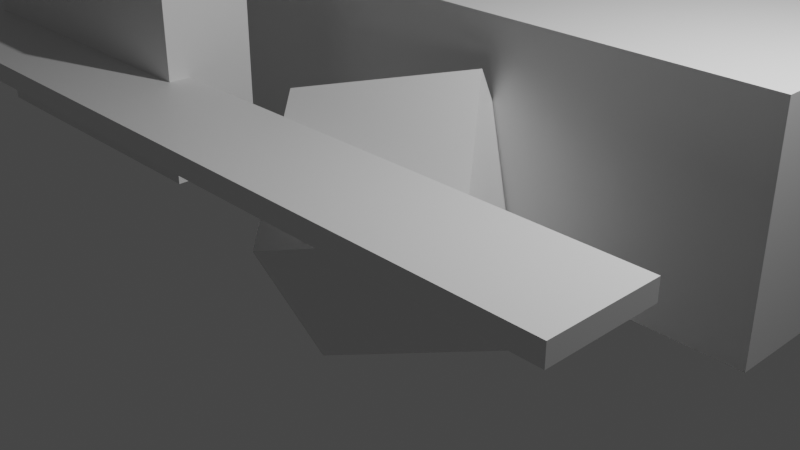 # Source: litter.blend  (saved by Blender 3.5.10; exported with 4.5.12 LTS)
import bpy
from mathutils import Matrix  # noqa: F401  (used for matrix-valued properties, if any)

bpy.ops.wm.read_factory_settings(use_empty=True)
scene = bpy.context.scene
scene.name = 'Scene'

# ---- collections
col_collection = bpy.data.collections.new('Collection'); scene.collection.children.link(col_collection)

# ---- materials (node trees are filled in below, after node groups)
mat_material = bpy.data.materials.new('Material')
mat_material.alpha_threshold = 0.0
mat_material.use_transparent_shadow = False
mat_material.roughness = 0.5
mat_material.line_color = (0.0, 0.0, 0.0, 1.0)

# ---- material node trees
mat_material.use_nodes = True; mat_material.node_tree.nodes.clear()
_N = mat_material.node_tree.nodes; _L = mat_material.node_tree.links
n0 = _N.new('ShaderNodeOutputMaterial'); n0.name = 'Material Output'; n0.location = (300, 300)
n1 = _N.new('ShaderNodeBsdfPrincipled'); n1.name = 'Principled BSDF'; n1.location = (10, 300)
n1.distribution = 'GGX'
n1.subsurface_method = 'RANDOM_WALK_SKIN'
n1.inputs[3].default_value = 1.45
n1.inputs[27].default_value = (0.0, 0.0, 0.0, 1.0)
n1.inputs[28].default_value = 1.0
_L.new(n1.outputs[0], n0.inputs[0])
n0.is_active_output = True

# ---- world
world_world = bpy.data.worlds.new('World'); scene.world = world_world
world_world.use_nodes = True; world_world.node_tree.nodes.clear()
_N = world_world.node_tree.nodes; _L = world_world.node_tree.links
n0 = _N.new('ShaderNodeOutputWorld'); n0.name = 'World Output'; n0.location = (300, 300)
n1 = _N.new('ShaderNodeBackground'); n1.name = 'Background'; n1.location = (10, 300)
n1.inputs[0].default_value = (0.05088, 0.05088, 0.05088, 1.0)
_L.new(n1.outputs[0], n0.inputs[0])
n0.is_active_output = True
world_world.color = (0.05088, 0.05088, 0.05088)
world_world.use_sun_shadow = False
world_world.sun_shadow_jitter_overblur = 0.0

# ---- cameras
cam_camera = bpy.data.cameras.new('Camera')
cam_camera.clip_end = 100.0
cam_camera.ortho_scale = 7.314

# ---- lights
light_light = bpy.data.lights.new('Light', 'POINT')
light_light.transmission_factor = 0.0
light_light.energy = 1000.0
light_light.shadow_soft_size = 0.1
light_light.shadow_maximum_resolution = 0.006
light_light.use_absolute_resolution = True

# ---- meshes
me_cube_003 = bpy.data.meshes.new('Cube.003')
me_cube_003.from_pydata([(-6.961, -2.189, -1.303), (-6.961, -2.189, 1.303), (-6.961, 2.189, -1.303), (-6.961, 2.189, 1.303), (6.961, -2.189, -1.303), (6.961, -2.189, 1.303), (6.961, 2.189, -1.303), (6.961, 2.189, 1.303), (4.113, 3.508, -0.4707), (3.947, 2.507, 1.239), (5.113, 2.436, -0.8336), (4.947, 1.435, 0.8759), (4.779, 4.868, 0.5018), (4.612, 3.866, 2.211), (5.779, 3.796, 0.1388), (5.612, 2.795, 1.848), (1.217, 4.299, 0.6888), (1.217, 4.299, -1.567), (1.217, 3.268, 0.6888), (1.217, 3.268, -1.567), (3.501, 4.299, 0.6888), (3.501, 4.299, -1.567), (3.501, 3.268, 0.6888), (3.501, 3.268, -1.567), (0.0621, 5.292, -0.2424), (0.0621, 5.292, -0.4646), (0.0621, 4.05, -0.2424), (0.0621, 4.05, -0.4646), (7.071, 5.292, -0.2424), (7.071, 5.292, -0.4646), (7.071, 4.05, -0.2424), (7.071, 4.05, -0.4646)], [], [(0, 1, 3, 2), (2, 3, 7, 6), (6, 7, 5, 4), (4, 5, 1, 0), (2, 6, 4, 0), (7, 3, 1, 5), (8, 12, 14, 10), (11, 10, 14, 15), (15, 14, 12, 13), (13, 9, 11, 15), (9, 8, 10, 11), (13, 12, 8, 9), (16, 17, 19, 18), (18, 19, 23, 22), (22, 23, 21, 20), (20, 21, 17, 16), (18, 22, 20, 16), (23, 19, 17, 21), (24, 25, 27, 26), (26, 27, 31, 30), (30, 31, 29, 28), (28, 29, 25, 24), (26, 30, 28, 24), (31, 27, 25, 29)])
_uv = me_cube_003.uv_layers.new(name='UVMap')
_uv.uv.foreach_set('vector', [0.375, 0.0, 0.625, 0.0, 0.625, 0.25, 0.375, 0.25, 0.375, 0.25, 0.625, 0.25, 0.625, 0.5, 0.375, 0.5, 0.375, 0.5, 0.625, 0.5, 0.625, 0.75, 0.375, 0.75, 0.375, 0.75, 0.625, 0.75, 0.625, 1.0, 0.375, 1.0, 0.125, 0.5, 0.375, 0.5, 0.375, 0.75, 0.125, 0.75, 0.625, 0.5, 0.875, 0.5, 0.875, 0.75, 0.625, 0.75, 0.625, 0.5, 0.875, 0.5, 0.875, 0.75, 0.625, 0.75, 0.375, 0.75, 0.625, 0.75, 0.625, 1.0, 0.375, 1.0, 0.375, 0.0, 0.625, 0.0, 0.625, 0.25, 0.375, 0.25, 0.125, 0.5, 0.375, 0.5, 0.375, 0.75, 0.125, 0.75, 0.375, 0.5, 0.625, 0.5, 0.625, 0.75, 0.375, 0.75, 0.375, 0.25, 0.625, 0.25, 0.625, 0.5, 0.375, 0.5, 0.375, 0.0, 0.625, 0.0, 0.625, 0.25, 0.375, 0.25, 0.375, 0.25, 0.625, 0.25, 0.625, 0.5, 0.375, 0.5, 0.375, 0.5, 0.625, 0.5, 0.625, 0.75, 0.375, 0.75, 0.375, 0.75, 0.625, 0.75, 0.625, 1.0, 0.375, 1.0, 0.125, 0.5, 0.375, 0.5, 0.375, 0.75, 0.125, 0.75, 0.625, 0.5, 0.875, 0.5, 0.875, 0.75, 0.625, 0.75, 0.375, 0.0, 0.625, 0.0, 0.625, 0.25, 0.375, 0.25, 0.375, 0.25, 0.625, 0.25, 0.625, 0.5, 0.375, 0.5, 0.375, 0.5, 0.625, 0.5, 0.625, 0.75, 0.375, 0.75, 0.375, 0.75, 0.625, 0.75, 0.625, 1.0, 0.375, 1.0, 0.125, 0.5, 0.375, 0.5, 0.375, 0.75, 0.125, 0.75, 0.625, 0.5, 0.875, 0.5, 0.875, 0.75, 0.625, 0.75])
me_cube_003.materials.append(mat_material)
me_cube_003.update()

# ---- objects
ob_light = bpy.data.objects.new('Light', light_light)
ob_camera = bpy.data.objects.new('Camera', cam_camera)
ob_cube_003 = bpy.data.objects.new('Cube.003', me_cube_003)

# ---- transforms, parenting, visibility, modifiers, constraints
ob_light.location = (4.076, 1.005, 5.904)
ob_light.rotation_euler = (0.6503, 0.05522, 1.866)
ob_light.lock_rotations_4d = False
ob_light.empty_display_type = 'ARROWS'
ob_light.color = (0.0, 0.0, 0.0, 0.0)
ob_light.lineart.crease_threshold = 0.0
ob_camera.location = (7.359, -6.926, 4.958)
ob_camera.rotation_euler = (1.109, 0.0, 0.8149)
ob_camera.lock_rotations_4d = False
ob_camera.empty_display_type = 'ARROWS'
ob_camera.color = (0.0, 0.0, 0.0, 0.0)
ob_camera.display_type = 'WIRE'
ob_camera.lineart.crease_threshold = 0.0
ob_cube_003.location = (-8.02, 3.151, 0.6888)
ob_cube_003.rotation_euler = (-3.142, -0.0, 0.0)
ob_cube_003.scale = (1.649, 1.0, 1.0)
_m = ob_cube_003.modifiers.new('Triangulate', 'TRIANGULATE')

# ---- collection membership
col_collection.objects.link(ob_light)
col_collection.objects.link(ob_camera)
col_collection.objects.link(ob_cube_003)

# ---- scene / render settings (as saved in the file)
scene.camera = ob_camera
scene.frame_start = 1; scene.frame_end = 250; scene.frame_set(1)
scene.render.engine = 'BLENDER_EEVEE_NEXT'
scene.cycles.sampling_pattern = 'TABULATED_SOBOL'
scene.view_settings.view_transform = 'Filmic'
bpy.context.view_layer.update()
